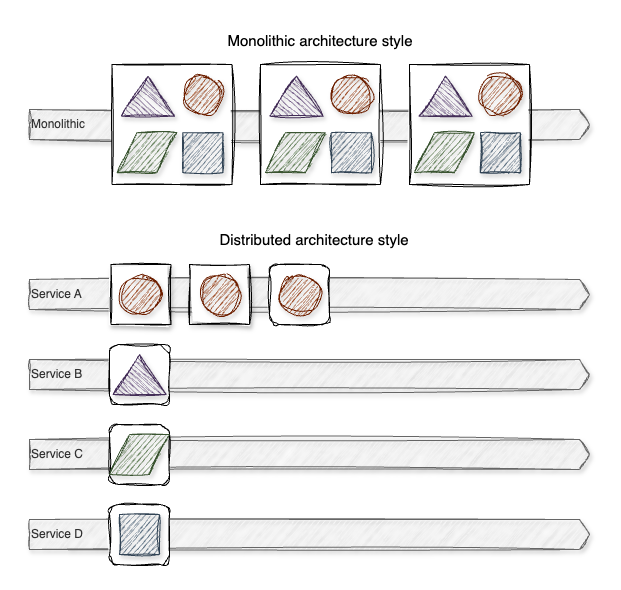

The diagram above was exported from draw.io. Its source (the exported page's mxGraphModel, read from the mxfile embedded in the PNG):
<mxGraphModel dx="3781" dy="2436" grid="1" gridSize="10" guides="1" tooltips="1" connect="1" arrows="1" fold="1" page="1" pageScale="1" pageWidth="827" pageHeight="1169" math="0" shadow="0">
  <root>
    <mxCell id="0" />
    <mxCell id="1" parent="0" />
    <mxCell id="2" value="Service B" style="html=1;shadow=1;dashed=0;align=left;verticalAlign=middle;shape=mxgraph.arrows2.arrow;dy=0;dx=10;notch=0;sketch=1;curveFitting=1;jiggle=2;fillColor=#f5f5f5;strokeColor=#666666;fontColor=#333333;" vertex="1" parent="1">
      <mxGeometry x="1600" y="2655" width="560" height="30" as="geometry" />
    </mxCell>
    <mxCell id="3" value="Service C" style="html=1;shadow=1;dashed=0;align=left;verticalAlign=middle;shape=mxgraph.arrows2.arrow;dy=0;dx=10;notch=0;sketch=1;curveFitting=1;jiggle=2;fillColor=#f5f5f5;strokeColor=#666666;fontColor=#333333;" vertex="1" parent="1">
      <mxGeometry x="1600" y="2735" width="560" height="30" as="geometry" />
    </mxCell>
    <mxCell id="4" value="Service D" style="html=1;shadow=1;dashed=0;align=left;verticalAlign=middle;shape=mxgraph.arrows2.arrow;dy=0;dx=10;notch=0;sketch=1;curveFitting=1;jiggle=2;fillColor=#f5f5f5;strokeColor=#666666;fontColor=#333333;" vertex="1" parent="1">
      <mxGeometry x="1600" y="2815" width="560" height="30" as="geometry" />
    </mxCell>
    <mxCell id="5" value="Service A" style="html=1;shadow=1;dashed=0;align=left;verticalAlign=middle;shape=mxgraph.arrows2.arrow;dy=0;dx=10;notch=0;sketch=1;curveFitting=1;jiggle=2;fillColor=#f5f5f5;strokeColor=#666666;fontColor=#333333;" vertex="1" parent="1">
      <mxGeometry x="1600" y="2575" width="560" height="30" as="geometry" />
    </mxCell>
    <mxCell id="6" value="Monolithic" style="html=1;shadow=1;dashed=0;align=left;verticalAlign=middle;shape=mxgraph.arrows2.arrow;dy=0;dx=10;notch=0;sketch=1;curveFitting=1;jiggle=2;fillColor=#f5f5f5;strokeColor=#666666;fontColor=#333333;" vertex="1" parent="1">
      <mxGeometry x="1600" y="2405" width="560" height="30" as="geometry" />
    </mxCell>
    <mxCell id="7" value="" style="group" vertex="1" connectable="0" parent="1">
      <mxGeometry x="1682.5" y="2360" width="120" height="120" as="geometry" />
    </mxCell>
    <mxCell id="8" value="" style="whiteSpace=wrap;html=1;aspect=fixed;rounded=0;sketch=1;curveFitting=1;jiggle=2;" vertex="1" parent="7">
      <mxGeometry width="120" height="120" as="geometry" />
    </mxCell>
    <mxCell id="9" value="" style="triangle;whiteSpace=wrap;html=1;rotation=-90;sketch=1;curveFitting=1;jiggle=2;shadow=1;fillColor=#76608a;fontColor=#ffffff;strokeColor=#432D57;" vertex="1" parent="7">
      <mxGeometry x="16" y="5.059999999999945" width="40" height="53.25" as="geometry" />
    </mxCell>
    <mxCell id="10" value="" style="ellipse;whiteSpace=wrap;html=1;aspect=fixed;sketch=1;curveFitting=1;jiggle=2;shadow=1;fillColor=#a0522d;fontColor=#ffffff;strokeColor=#6D1F00;" vertex="1" parent="7">
      <mxGeometry x="70.86999999999989" y="10.179999999999836" width="40.13" height="40.13" as="geometry" />
    </mxCell>
    <mxCell id="11" value="" style="whiteSpace=wrap;html=1;aspect=fixed;sketch=1;curveFitting=1;jiggle=2;shadow=1;fillColor=#647687;fontColor=#ffffff;strokeColor=#314354;" vertex="1" parent="7">
      <mxGeometry x="70.86999999999989" y="68.17999999999984" width="40" height="40" as="geometry" />
    </mxCell>
    <mxCell id="12" value="" style="shape=parallelogram;perimeter=parallelogramPerimeter;whiteSpace=wrap;html=1;fixedSize=1;sketch=1;curveFitting=1;jiggle=2;shadow=1;fillColor=#6d8764;fontColor=#ffffff;strokeColor=#3A5431;" vertex="1" parent="7">
      <mxGeometry x="5" y="68.17999999999984" width="60" height="40" as="geometry" />
    </mxCell>
    <mxCell id="13" value="" style="group" vertex="1" connectable="0" parent="1">
      <mxGeometry x="1831" y="2360" width="120" height="120" as="geometry" />
    </mxCell>
    <mxCell id="14" value="" style="whiteSpace=wrap;html=1;aspect=fixed;rounded=0;sketch=1;curveFitting=1;jiggle=2;" vertex="1" parent="13">
      <mxGeometry width="120" height="120" as="geometry" />
    </mxCell>
    <mxCell id="15" value="" style="triangle;whiteSpace=wrap;html=1;rotation=-90;sketch=1;curveFitting=1;jiggle=2;shadow=1;fillColor=#76608a;fontColor=#ffffff;strokeColor=#432D57;" vertex="1" parent="13">
      <mxGeometry x="16" y="5.059999999999945" width="40" height="53.25" as="geometry" />
    </mxCell>
    <mxCell id="16" value="" style="ellipse;whiteSpace=wrap;html=1;aspect=fixed;sketch=1;curveFitting=1;jiggle=2;shadow=1;fillColor=#a0522d;fontColor=#ffffff;strokeColor=#6D1F00;" vertex="1" parent="13">
      <mxGeometry x="70.86999999999989" y="10.179999999999836" width="40.13" height="40.13" as="geometry" />
    </mxCell>
    <mxCell id="17" value="" style="whiteSpace=wrap;html=1;aspect=fixed;sketch=1;curveFitting=1;jiggle=2;shadow=1;fillColor=#647687;fontColor=#ffffff;strokeColor=#314354;" vertex="1" parent="13">
      <mxGeometry x="70.86999999999989" y="68.17999999999984" width="40" height="40" as="geometry" />
    </mxCell>
    <mxCell id="18" value="" style="shape=parallelogram;perimeter=parallelogramPerimeter;whiteSpace=wrap;html=1;fixedSize=1;sketch=1;curveFitting=1;jiggle=2;shadow=1;fillColor=#6d8764;fontColor=#ffffff;strokeColor=#3A5431;" vertex="1" parent="13">
      <mxGeometry x="5" y="68.17999999999984" width="60" height="40" as="geometry" />
    </mxCell>
    <mxCell id="19" value="" style="group" vertex="1" connectable="0" parent="1">
      <mxGeometry x="1980" y="2360" width="120" height="120" as="geometry" />
    </mxCell>
    <mxCell id="20" value="" style="whiteSpace=wrap;html=1;aspect=fixed;rounded=0;sketch=1;curveFitting=1;jiggle=2;" vertex="1" parent="19">
      <mxGeometry width="120" height="120" as="geometry" />
    </mxCell>
    <mxCell id="21" value="" style="triangle;whiteSpace=wrap;html=1;rotation=-90;sketch=1;curveFitting=1;jiggle=2;shadow=1;fillColor=#76608a;fontColor=#ffffff;strokeColor=#432D57;" vertex="1" parent="19">
      <mxGeometry x="16" y="5.059999999999945" width="40" height="53.25" as="geometry" />
    </mxCell>
    <mxCell id="22" value="" style="ellipse;whiteSpace=wrap;html=1;aspect=fixed;sketch=1;curveFitting=1;jiggle=2;shadow=1;fillColor=#a0522d;fontColor=#ffffff;strokeColor=#6D1F00;" vertex="1" parent="19">
      <mxGeometry x="70.86999999999989" y="10.179999999999836" width="40.13" height="40.13" as="geometry" />
    </mxCell>
    <mxCell id="23" value="" style="whiteSpace=wrap;html=1;aspect=fixed;sketch=1;curveFitting=1;jiggle=2;shadow=1;fillColor=#647687;fontColor=#ffffff;strokeColor=#314354;" vertex="1" parent="19">
      <mxGeometry x="70.86999999999989" y="68.17999999999984" width="40" height="40" as="geometry" />
    </mxCell>
    <mxCell id="24" value="" style="shape=parallelogram;perimeter=parallelogramPerimeter;whiteSpace=wrap;html=1;fixedSize=1;sketch=1;curveFitting=1;jiggle=2;shadow=1;fillColor=#6d8764;fontColor=#ffffff;strokeColor=#3A5431;" vertex="1" parent="19">
      <mxGeometry x="5" y="68.17999999999984" width="60" height="40" as="geometry" />
    </mxCell>
    <mxCell id="25" value="" style="whiteSpace=wrap;html=1;aspect=fixed;container=0;sketch=1;curveFitting=1;jiggle=2;shadow=1;" vertex="1" parent="1">
      <mxGeometry x="1681.5" y="2560" width="60" height="60" as="geometry" />
    </mxCell>
    <mxCell id="26" value="" style="ellipse;whiteSpace=wrap;html=1;aspect=fixed;sketch=1;curveFitting=1;jiggle=2;shadow=1;fillColor=#a0522d;fontColor=#ffffff;strokeColor=#6D1F00;container=0;" vertex="1" parent="1">
      <mxGeometry x="1691.44" y="2569.93" width="40.13" height="40.13" as="geometry" />
    </mxCell>
    <mxCell id="27" value="" style="whiteSpace=wrap;html=1;aspect=fixed;container=0;sketch=1;curveFitting=1;jiggle=2;shadow=1;" vertex="1" parent="1">
      <mxGeometry x="1760" y="2560" width="60" height="60" as="geometry" />
    </mxCell>
    <mxCell id="28" value="" style="ellipse;whiteSpace=wrap;html=1;aspect=fixed;sketch=1;curveFitting=1;jiggle=2;shadow=1;fillColor=#a0522d;fontColor=#ffffff;strokeColor=#6D1F00;container=0;" vertex="1" parent="1">
      <mxGeometry x="1769.94" y="2569.93" width="40.13" height="40.13" as="geometry" />
    </mxCell>
    <mxCell id="29" value="" style="whiteSpace=wrap;html=1;aspect=fixed;container=0;sketch=1;curveFitting=1;jiggle=2;rounded=1;" vertex="1" parent="1">
      <mxGeometry x="1840" y="2560" width="60" height="60" as="geometry" />
    </mxCell>
    <mxCell id="30" value="" style="ellipse;whiteSpace=wrap;html=1;aspect=fixed;sketch=1;curveFitting=1;jiggle=2;shadow=1;fillColor=#a0522d;fontColor=#ffffff;strokeColor=#6D1F00;container=0;" vertex="1" parent="1">
      <mxGeometry x="1849.94" y="2569.93" width="40.13" height="40.13" as="geometry" />
    </mxCell>
    <mxCell id="31" value="" style="whiteSpace=wrap;html=1;aspect=fixed;container=0;rounded=1;sketch=1;curveFitting=1;jiggle=2;" vertex="1" parent="1">
      <mxGeometry x="1680" y="2640" width="60" height="60" as="geometry" />
    </mxCell>
    <mxCell id="32" value="" style="triangle;whiteSpace=wrap;html=1;rotation=-90;sketch=1;curveFitting=1;jiggle=2;shadow=1;fillColor=#76608a;fontColor=#ffffff;strokeColor=#432D57;container=0;" vertex="1" parent="1">
      <mxGeometry x="1690" y="2643.38" width="40" height="53.25" as="geometry" />
    </mxCell>
    <mxCell id="33" value="" style="group" vertex="1" connectable="0" parent="1">
      <mxGeometry x="1680" y="2800" width="60" height="60" as="geometry" />
    </mxCell>
    <mxCell id="34" value="" style="whiteSpace=wrap;html=1;aspect=fixed;container=0;sketch=1;curveFitting=1;jiggle=2;rounded=1;" vertex="1" parent="33">
      <mxGeometry width="60" height="60" as="geometry" />
    </mxCell>
    <mxCell id="35" value="" style="whiteSpace=wrap;html=1;aspect=fixed;sketch=1;curveFitting=1;jiggle=2;shadow=1;fillColor=#647687;fontColor=#ffffff;strokeColor=#314354;container=0;" vertex="1" parent="33">
      <mxGeometry x="10" y="9.999999999999545" width="40" height="40" as="geometry" />
    </mxCell>
    <mxCell id="36" value="" style="group" vertex="1" connectable="0" parent="1">
      <mxGeometry x="1680" y="2720" width="60" height="60" as="geometry" />
    </mxCell>
    <mxCell id="37" value="" style="whiteSpace=wrap;html=1;aspect=fixed;container=0;rounded=1;sketch=1;curveFitting=1;jiggle=2;" vertex="1" parent="36">
      <mxGeometry width="60" height="60" as="geometry" />
    </mxCell>
    <mxCell id="38" value="" style="shape=parallelogram;perimeter=parallelogramPerimeter;whiteSpace=wrap;html=1;fixedSize=1;sketch=1;curveFitting=1;jiggle=2;shadow=1;fillColor=#6d8764;fontColor=#ffffff;strokeColor=#3A5431;container=0;" vertex="1" parent="36">
      <mxGeometry y="10.009999999999764" width="60" height="40" as="geometry" />
    </mxCell>
    <mxCell id="39" value="Monolithic architecture style" style="text;html=1;align=center;verticalAlign=middle;whiteSpace=wrap;rounded=0;fontSize=15;" vertex="1" parent="1">
      <mxGeometry x="1796" y="2321" width="190" height="30" as="geometry" />
    </mxCell>
    <mxCell id="40" value="Distributed architecture style" style="text;html=1;align=center;verticalAlign=middle;whiteSpace=wrap;rounded=0;fontSize=15;" vertex="1" parent="1">
      <mxGeometry x="1783" y="2520" width="204" height="30" as="geometry" />
    </mxCell>
  </root>
</mxGraphModel>